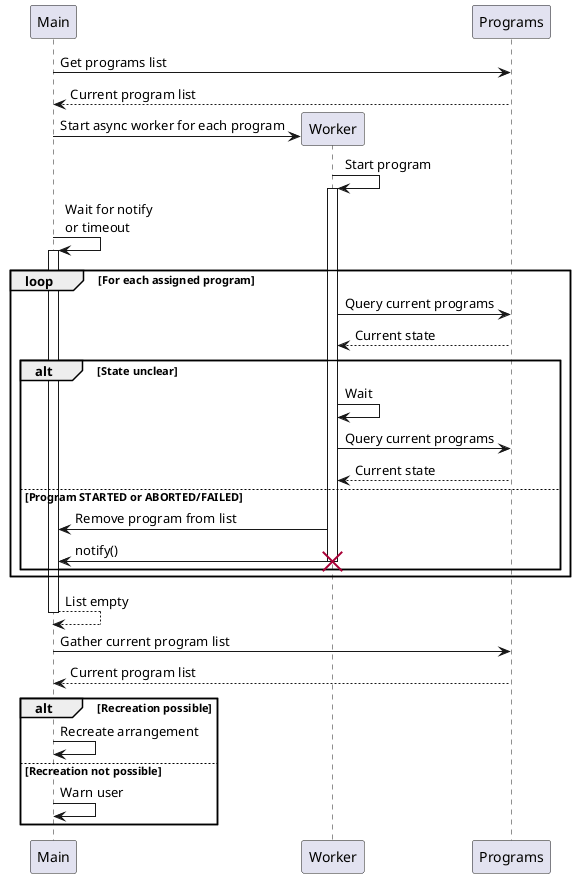

The diagram above was rendered by PlantUML. Its source (embedded in the PNG):
@startuml

/'TODO Programs participant?'/
participant Main
participant Worker
participant Programs


Main -> Programs : Get programs list
Programs --> Main : Current program list

Main -> Worker ** : Start async worker for each program
Worker -> Worker: Start program
activate Worker

Main -> Main : Wait for notify\nor timeout
activate Main
loop For each assigned program
    Worker -> Programs : Query current programs
    Programs --> Worker : Current state

    alt State unclear
      Worker -> Worker : Wait
    Worker -> Programs : Query current programs
    Programs --> Worker : Current state
      else Program STARTED or ABORTED/FAILED
      Worker -> Main : Remove program from list
        Worker -> Main : notify()
        destroy Worker
    end
end

Main --> Main : List empty
deactivate Main
Main -> Programs : Gather current program list
Programs --> Main : Current program list

alt Recreation possible
    Main -> Main : Recreate arrangement
else Recreation not possible
    Main -> Main : Warn user
end

@enduml